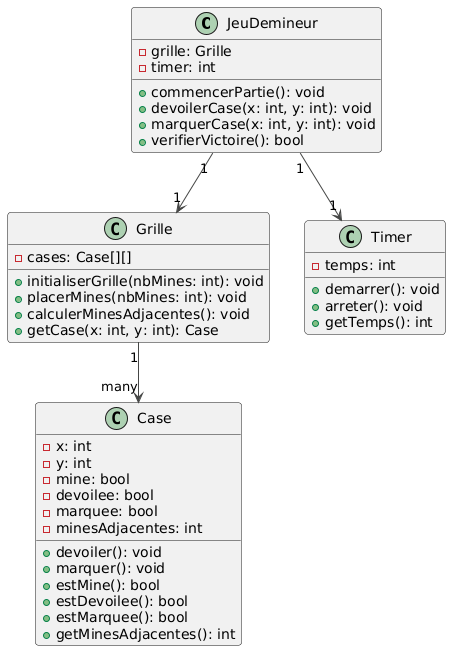

The diagram above was rendered by PlantUML. Its source (embedded in the PNG):
@startuml
!theme vibrant
class JeuDemineur {
    - grille: Grille
    - timer: int
    + commencerPartie(): void
    + devoilerCase(x: int, y: int): void
    + marquerCase(x: int, y: int): void
    + verifierVictoire(): bool
}

class Grille {
    - cases: Case[][]
    + initialiserGrille(nbMines: int): void
    + placerMines(nbMines: int): void
    + calculerMinesAdjacentes(): void
    + getCase(x: int, y: int): Case
}

class Case {
    - x: int
    - y: int
    - mine: bool
    - devoilee: bool
    - marquee: bool
    - minesAdjacentes: int
    + devoiler(): void
    + marquer(): void
    + estMine(): bool
    + estDevoilee(): bool
    + estMarquee(): bool
    + getMinesAdjacentes(): int
}

class Timer {
    - temps: int
    + demarrer(): void
    + arreter(): void
    + getTemps(): int
}


JeuDemineur "1" --> "1" Grille
Grille "1" --> "many" Case
JeuDemineur "1" --> "1" Timer
@enduml